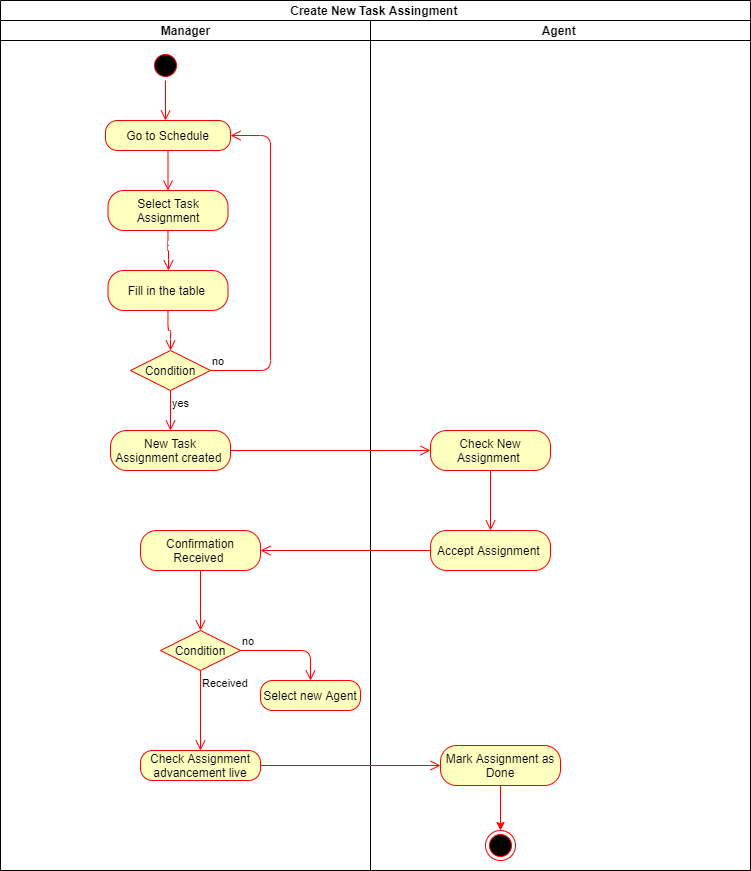

The diagram above was exported from draw.io. Its source (the exported page's mxGraphModel, read from the mxfile embedded in the PNG):
<mxGraphModel dx="1768" dy="848" grid="1" gridSize="10" guides="1" tooltips="1" connect="1" arrows="1" fold="1" page="1" pageScale="1" pageWidth="850" pageHeight="1100" math="0" shadow="0">
  <root>
    <mxCell id="0" />
    <mxCell id="1" parent="0" />
    <mxCell id="HbWoJnVbGpHx3QnHSrOm-17" value="Create New Task Assingment&amp;nbsp;" style="swimlane;html=1;childLayout=stackLayout;resizeParent=1;resizeParentMax=0;startSize=20;" vertex="1" parent="1">
      <mxGeometry x="40" y="50" width="750" height="870" as="geometry" />
    </mxCell>
    <mxCell id="HbWoJnVbGpHx3QnHSrOm-18" value="Manager" style="swimlane;html=1;startSize=20;" vertex="1" parent="HbWoJnVbGpHx3QnHSrOm-17">
      <mxGeometry y="20" width="370" height="850" as="geometry" />
    </mxCell>
    <mxCell id="HbWoJnVbGpHx3QnHSrOm-30" value="" style="edgeStyle=orthogonalEdgeStyle;html=1;verticalAlign=bottom;endArrow=open;endSize=8;strokeColor=#ff0000;entryX=0.5;entryY=0;entryDx=0;entryDy=0;" edge="1" source="HbWoJnVbGpHx3QnHSrOm-29" parent="HbWoJnVbGpHx3QnHSrOm-18" target="HbWoJnVbGpHx3QnHSrOm-36">
      <mxGeometry relative="1" as="geometry">
        <mxPoint x="168" y="320" as="targetPoint" />
      </mxGeometry>
    </mxCell>
    <mxCell id="HbWoJnVbGpHx3QnHSrOm-29" value="Fill in the table&amp;nbsp;" style="rounded=1;whiteSpace=wrap;html=1;arcSize=40;fontColor=#000000;fillColor=#ffffc0;strokeColor=#ff0000;" vertex="1" parent="HbWoJnVbGpHx3QnHSrOm-18">
      <mxGeometry x="107.5" y="250" width="120" height="40" as="geometry" />
    </mxCell>
    <mxCell id="HbWoJnVbGpHx3QnHSrOm-23" value="" style="ellipse;html=1;shape=startState;fillColor=#000000;strokeColor=#ff0000;" vertex="1" parent="HbWoJnVbGpHx3QnHSrOm-18">
      <mxGeometry x="150" y="30" width="30" height="30" as="geometry" />
    </mxCell>
    <mxCell id="HbWoJnVbGpHx3QnHSrOm-24" value="" style="edgeStyle=orthogonalEdgeStyle;html=1;verticalAlign=bottom;endArrow=open;endSize=8;strokeColor=#ff0000;" edge="1" source="HbWoJnVbGpHx3QnHSrOm-23" parent="HbWoJnVbGpHx3QnHSrOm-18">
      <mxGeometry relative="1" as="geometry">
        <mxPoint x="165" y="100" as="targetPoint" />
      </mxGeometry>
    </mxCell>
    <mxCell id="HbWoJnVbGpHx3QnHSrOm-25" value="Go to Schedule" style="rounded=1;whiteSpace=wrap;html=1;arcSize=40;fontColor=#000000;fillColor=#ffffc0;strokeColor=#ff0000;" vertex="1" parent="HbWoJnVbGpHx3QnHSrOm-18">
      <mxGeometry x="105" y="100" width="125" height="30" as="geometry" />
    </mxCell>
    <mxCell id="HbWoJnVbGpHx3QnHSrOm-26" value="" style="edgeStyle=orthogonalEdgeStyle;html=1;verticalAlign=bottom;endArrow=open;endSize=8;strokeColor=#ff0000;entryX=0.5;entryY=0;entryDx=0;entryDy=0;" edge="1" source="HbWoJnVbGpHx3QnHSrOm-25" parent="HbWoJnVbGpHx3QnHSrOm-18" target="HbWoJnVbGpHx3QnHSrOm-27">
      <mxGeometry relative="1" as="geometry">
        <mxPoint x="168" y="240" as="targetPoint" />
        <Array as="points" />
      </mxGeometry>
    </mxCell>
    <mxCell id="HbWoJnVbGpHx3QnHSrOm-28" value="" style="edgeStyle=orthogonalEdgeStyle;html=1;verticalAlign=bottom;endArrow=open;endSize=8;strokeColor=#ff0000;" edge="1" source="HbWoJnVbGpHx3QnHSrOm-27" parent="HbWoJnVbGpHx3QnHSrOm-18">
      <mxGeometry relative="1" as="geometry">
        <mxPoint x="168" y="250" as="targetPoint" />
      </mxGeometry>
    </mxCell>
    <mxCell id="HbWoJnVbGpHx3QnHSrOm-27" value="Select Task Assignment" style="rounded=1;whiteSpace=wrap;html=1;arcSize=40;fontColor=#000000;fillColor=#ffffc0;strokeColor=#ff0000;" vertex="1" parent="HbWoJnVbGpHx3QnHSrOm-18">
      <mxGeometry x="107.5" y="170" width="120" height="40" as="geometry" />
    </mxCell>
    <mxCell id="HbWoJnVbGpHx3QnHSrOm-36" value="Condition" style="rhombus;whiteSpace=wrap;html=1;fillColor=#ffffc0;strokeColor=#ff0000;" vertex="1" parent="HbWoJnVbGpHx3QnHSrOm-18">
      <mxGeometry x="130" y="330" width="80" height="40" as="geometry" />
    </mxCell>
    <mxCell id="HbWoJnVbGpHx3QnHSrOm-37" value="no" style="edgeStyle=orthogonalEdgeStyle;html=1;align=left;verticalAlign=bottom;endArrow=open;endSize=8;strokeColor=#ff0000;entryX=1;entryY=0.5;entryDx=0;entryDy=0;" edge="1" source="HbWoJnVbGpHx3QnHSrOm-36" parent="HbWoJnVbGpHx3QnHSrOm-18" target="HbWoJnVbGpHx3QnHSrOm-25">
      <mxGeometry x="-1" relative="1" as="geometry">
        <mxPoint x="290" y="190" as="targetPoint" />
        <Array as="points">
          <mxPoint x="270" y="350" />
          <mxPoint x="270" y="115" />
        </Array>
      </mxGeometry>
    </mxCell>
    <mxCell id="HbWoJnVbGpHx3QnHSrOm-38" value="yes" style="edgeStyle=orthogonalEdgeStyle;html=1;align=left;verticalAlign=top;endArrow=open;endSize=8;strokeColor=#ff0000;" edge="1" source="HbWoJnVbGpHx3QnHSrOm-36" parent="HbWoJnVbGpHx3QnHSrOm-18">
      <mxGeometry x="-1" relative="1" as="geometry">
        <mxPoint x="170" y="410" as="targetPoint" />
      </mxGeometry>
    </mxCell>
    <mxCell id="HbWoJnVbGpHx3QnHSrOm-39" value="New Task Assignment created&amp;nbsp;" style="rounded=1;whiteSpace=wrap;html=1;arcSize=40;fontColor=#000000;fillColor=#ffffc0;strokeColor=#ff0000;" vertex="1" parent="HbWoJnVbGpHx3QnHSrOm-18">
      <mxGeometry x="110" y="410" width="120" height="40" as="geometry" />
    </mxCell>
    <mxCell id="HbWoJnVbGpHx3QnHSrOm-47" value="Confirmation Received&amp;nbsp;" style="rounded=1;whiteSpace=wrap;html=1;arcSize=40;fontColor=#000000;fillColor=#ffffc0;strokeColor=#ff0000;" vertex="1" parent="HbWoJnVbGpHx3QnHSrOm-18">
      <mxGeometry x="140" y="510" width="120" height="40" as="geometry" />
    </mxCell>
    <mxCell id="HbWoJnVbGpHx3QnHSrOm-48" value="" style="edgeStyle=orthogonalEdgeStyle;html=1;verticalAlign=bottom;endArrow=open;endSize=8;strokeColor=#ff0000;" edge="1" source="HbWoJnVbGpHx3QnHSrOm-47" parent="HbWoJnVbGpHx3QnHSrOm-18">
      <mxGeometry relative="1" as="geometry">
        <mxPoint x="200" y="610" as="targetPoint" />
      </mxGeometry>
    </mxCell>
    <mxCell id="HbWoJnVbGpHx3QnHSrOm-51" value="Condition" style="rhombus;whiteSpace=wrap;html=1;fillColor=#ffffc0;strokeColor=#ff0000;" vertex="1" parent="HbWoJnVbGpHx3QnHSrOm-18">
      <mxGeometry x="160" y="610" width="80" height="40" as="geometry" />
    </mxCell>
    <mxCell id="HbWoJnVbGpHx3QnHSrOm-53" value="Received&amp;nbsp;" style="edgeStyle=orthogonalEdgeStyle;html=1;align=left;verticalAlign=top;endArrow=open;endSize=8;strokeColor=#ff0000;" edge="1" source="HbWoJnVbGpHx3QnHSrOm-51" parent="HbWoJnVbGpHx3QnHSrOm-18">
      <mxGeometry x="-1" relative="1" as="geometry">
        <mxPoint x="200" y="730" as="targetPoint" />
      </mxGeometry>
    </mxCell>
    <mxCell id="HbWoJnVbGpHx3QnHSrOm-52" value="no" style="edgeStyle=orthogonalEdgeStyle;html=1;align=left;verticalAlign=bottom;endArrow=open;endSize=8;strokeColor=#ff0000;" edge="1" source="HbWoJnVbGpHx3QnHSrOm-51" parent="HbWoJnVbGpHx3QnHSrOm-18" target="HbWoJnVbGpHx3QnHSrOm-54">
      <mxGeometry x="-1" relative="1" as="geometry">
        <mxPoint x="310" y="650" as="targetPoint" />
        <Array as="points">
          <mxPoint x="310" y="630" />
        </Array>
      </mxGeometry>
    </mxCell>
    <mxCell id="HbWoJnVbGpHx3QnHSrOm-55" value="Check Assignment advancement live" style="rounded=1;whiteSpace=wrap;html=1;arcSize=40;fontColor=#000000;fillColor=#ffffc0;strokeColor=#ff0000;" vertex="1" parent="HbWoJnVbGpHx3QnHSrOm-18">
      <mxGeometry x="140" y="730" width="120" height="30" as="geometry" />
    </mxCell>
    <mxCell id="HbWoJnVbGpHx3QnHSrOm-54" value="Select new Agent" style="rounded=1;whiteSpace=wrap;html=1;arcSize=40;fontColor=#000000;fillColor=#ffffc0;strokeColor=#ff0000;" vertex="1" parent="HbWoJnVbGpHx3QnHSrOm-18">
      <mxGeometry x="260" y="660" width="100" height="30" as="geometry" />
    </mxCell>
    <mxCell id="HbWoJnVbGpHx3QnHSrOm-19" value="Agent&amp;nbsp;" style="swimlane;html=1;startSize=20;" vertex="1" parent="HbWoJnVbGpHx3QnHSrOm-17">
      <mxGeometry x="370" y="20" width="380" height="850" as="geometry" />
    </mxCell>
    <mxCell id="HbWoJnVbGpHx3QnHSrOm-41" value="Check New Assignment&amp;nbsp;" style="rounded=1;whiteSpace=wrap;html=1;arcSize=40;fontColor=#000000;fillColor=#ffffc0;strokeColor=#ff0000;" vertex="1" parent="HbWoJnVbGpHx3QnHSrOm-19">
      <mxGeometry x="60" y="410" width="120" height="40" as="geometry" />
    </mxCell>
    <mxCell id="HbWoJnVbGpHx3QnHSrOm-42" value="" style="edgeStyle=orthogonalEdgeStyle;html=1;verticalAlign=bottom;endArrow=open;endSize=8;strokeColor=#ff0000;" edge="1" source="HbWoJnVbGpHx3QnHSrOm-41" parent="HbWoJnVbGpHx3QnHSrOm-19">
      <mxGeometry relative="1" as="geometry">
        <mxPoint x="120" y="510" as="targetPoint" />
      </mxGeometry>
    </mxCell>
    <mxCell id="HbWoJnVbGpHx3QnHSrOm-43" value="Accept Assignment&amp;nbsp;" style="rounded=1;whiteSpace=wrap;html=1;arcSize=40;fontColor=#000000;fillColor=#ffffc0;strokeColor=#ff0000;" vertex="1" parent="HbWoJnVbGpHx3QnHSrOm-19">
      <mxGeometry x="60" y="510" width="120" height="40" as="geometry" />
    </mxCell>
    <mxCell id="HbWoJnVbGpHx3QnHSrOm-58" value="" style="ellipse;html=1;shape=endState;fillColor=#000000;strokeColor=#ff0000;" vertex="1" parent="HbWoJnVbGpHx3QnHSrOm-19">
      <mxGeometry x="115" y="810" width="30" height="30" as="geometry" />
    </mxCell>
    <mxCell id="HbWoJnVbGpHx3QnHSrOm-59" style="edgeStyle=orthogonalEdgeStyle;rounded=0;orthogonalLoop=1;jettySize=auto;html=1;entryX=0.5;entryY=0;entryDx=0;entryDy=0;strokeColor=#FF0000;" edge="1" parent="HbWoJnVbGpHx3QnHSrOm-19" source="HbWoJnVbGpHx3QnHSrOm-57" target="HbWoJnVbGpHx3QnHSrOm-58">
      <mxGeometry relative="1" as="geometry" />
    </mxCell>
    <mxCell id="HbWoJnVbGpHx3QnHSrOm-57" value="Mark Assignment as Done" style="rounded=1;whiteSpace=wrap;html=1;arcSize=40;fontColor=#000000;fillColor=#ffffc0;strokeColor=#ff0000;" vertex="1" parent="HbWoJnVbGpHx3QnHSrOm-19">
      <mxGeometry x="70" y="725" width="120" height="40" as="geometry" />
    </mxCell>
    <mxCell id="HbWoJnVbGpHx3QnHSrOm-44" value="" style="edgeStyle=orthogonalEdgeStyle;html=1;verticalAlign=bottom;endArrow=open;endSize=8;strokeColor=#ff0000;" edge="1" source="HbWoJnVbGpHx3QnHSrOm-43" parent="HbWoJnVbGpHx3QnHSrOm-17" target="HbWoJnVbGpHx3QnHSrOm-47">
      <mxGeometry relative="1" as="geometry">
        <mxPoint x="260" y="550" as="targetPoint" />
      </mxGeometry>
    </mxCell>
    <mxCell id="HbWoJnVbGpHx3QnHSrOm-56" value="" style="edgeStyle=orthogonalEdgeStyle;html=1;verticalAlign=bottom;endArrow=open;endSize=8;strokeColor=#ff0000;" edge="1" source="HbWoJnVbGpHx3QnHSrOm-55" parent="HbWoJnVbGpHx3QnHSrOm-17" target="HbWoJnVbGpHx3QnHSrOm-57">
      <mxGeometry relative="1" as="geometry">
        <mxPoint x="430" y="765" as="targetPoint" />
      </mxGeometry>
    </mxCell>
    <mxCell id="HbWoJnVbGpHx3QnHSrOm-40" value="" style="edgeStyle=orthogonalEdgeStyle;html=1;verticalAlign=bottom;endArrow=open;endSize=8;strokeColor=#ff0000;entryX=0;entryY=0.5;entryDx=0;entryDy=0;" edge="1" source="HbWoJnVbGpHx3QnHSrOm-39" parent="HbWoJnVbGpHx3QnHSrOm-17" target="HbWoJnVbGpHx3QnHSrOm-41">
      <mxGeometry relative="1" as="geometry">
        <mxPoint x="420" y="450" as="targetPoint" />
      </mxGeometry>
    </mxCell>
  </root>
</mxGraphModel>